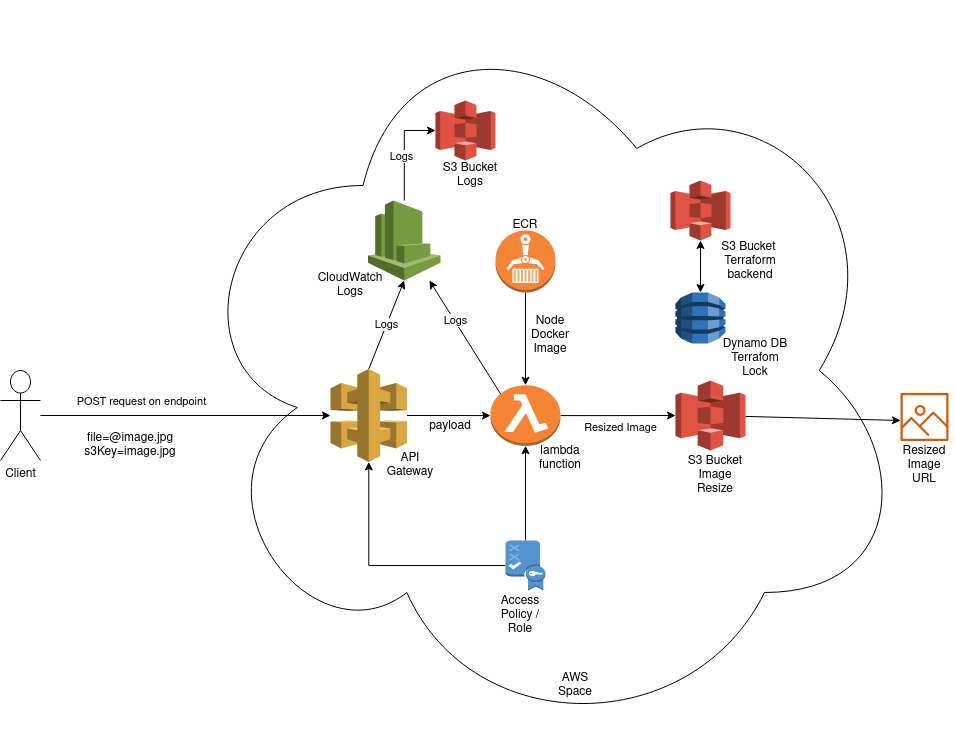

The diagram above was exported from draw.io. Its source (the exported page's mxGraphModel, read from the mxfile embedded in the PNG):
<mxGraphModel dx="1434" dy="1852" grid="1" gridSize="10" guides="1" tooltips="1" connect="1" arrows="1" fold="1" page="1" pageScale="1" pageWidth="850" pageHeight="1100" math="0" shadow="0">
  <root>
    <mxCell id="0" />
    <mxCell id="1" parent="0" />
    <mxCell id="yZA6YbE8oHhBUPzCGad2-6" value="" style="ellipse;shape=cloud;whiteSpace=wrap;html=1;" vertex="1" parent="1">
      <mxGeometry x="210" y="-160" width="730" height="740" as="geometry" />
    </mxCell>
    <mxCell id="yZA6YbE8oHhBUPzCGad2-12" value="" style="edgeStyle=orthogonalEdgeStyle;rounded=0;orthogonalLoop=1;jettySize=auto;html=1;" edge="1" parent="1" source="yZA6YbE8oHhBUPzCGad2-1" target="yZA6YbE8oHhBUPzCGad2-11">
      <mxGeometry relative="1" as="geometry" />
    </mxCell>
    <mxCell id="yZA6YbE8oHhBUPzCGad2-53" value="POST request on endpoint" style="edgeLabel;html=1;align=center;verticalAlign=middle;resizable=0;points=[];" vertex="1" connectable="0" parent="yZA6YbE8oHhBUPzCGad2-12">
      <mxGeometry x="-0.3379" relative="1" as="geometry">
        <mxPoint x="4" y="-15" as="offset" />
      </mxGeometry>
    </mxCell>
    <mxCell id="yZA6YbE8oHhBUPzCGad2-1" value="Client" style="shape=umlActor;verticalLabelPosition=bottom;verticalAlign=top;html=1;outlineConnect=0;" vertex="1" parent="1">
      <mxGeometry x="30" y="210" width="40" height="90" as="geometry" />
    </mxCell>
    <mxCell id="yZA6YbE8oHhBUPzCGad2-16" value="" style="edgeStyle=orthogonalEdgeStyle;rounded=0;orthogonalLoop=1;jettySize=auto;html=1;" edge="1" parent="1" source="yZA6YbE8oHhBUPzCGad2-11" target="yZA6YbE8oHhBUPzCGad2-15">
      <mxGeometry relative="1" as="geometry" />
    </mxCell>
    <mxCell id="yZA6YbE8oHhBUPzCGad2-11" value="" style="outlineConnect=0;dashed=0;verticalLabelPosition=bottom;verticalAlign=top;align=center;html=1;shape=mxgraph.aws3.api_gateway;fillColor=#D9A741;gradientColor=none;" vertex="1" parent="1">
      <mxGeometry x="360" y="208.5" width="76.5" height="93" as="geometry" />
    </mxCell>
    <mxCell id="yZA6YbE8oHhBUPzCGad2-13" value="API Gateway" style="text;html=1;strokeColor=none;fillColor=none;align=center;verticalAlign=middle;whiteSpace=wrap;rounded=0;" vertex="1" parent="1">
      <mxGeometry x="410" y="290" width="60" height="30" as="geometry" />
    </mxCell>
    <mxCell id="yZA6YbE8oHhBUPzCGad2-14" value="&lt;div&gt;AWS Space&lt;/div&gt;" style="text;html=1;strokeColor=none;fillColor=none;align=center;verticalAlign=middle;whiteSpace=wrap;rounded=0;" vertex="1" parent="1">
      <mxGeometry x="575" y="510" width="60" height="30" as="geometry" />
    </mxCell>
    <mxCell id="yZA6YbE8oHhBUPzCGad2-33" value="" style="edgeStyle=orthogonalEdgeStyle;rounded=0;orthogonalLoop=1;jettySize=auto;html=1;" edge="1" parent="1" source="yZA6YbE8oHhBUPzCGad2-15" target="yZA6YbE8oHhBUPzCGad2-32">
      <mxGeometry relative="1" as="geometry" />
    </mxCell>
    <mxCell id="yZA6YbE8oHhBUPzCGad2-60" value="Resized Image" style="edgeLabel;html=1;align=center;verticalAlign=middle;resizable=0;points=[];" vertex="1" connectable="0" parent="yZA6YbE8oHhBUPzCGad2-33">
      <mxGeometry x="0.2509" y="-3" relative="1" as="geometry">
        <mxPoint x="-12" y="8" as="offset" />
      </mxGeometry>
    </mxCell>
    <mxCell id="yZA6YbE8oHhBUPzCGad2-15" value="" style="outlineConnect=0;dashed=0;verticalLabelPosition=bottom;verticalAlign=top;align=center;html=1;shape=mxgraph.aws3.lambda_function;fillColor=#F58534;gradientColor=none;" vertex="1" parent="1">
      <mxGeometry x="520" y="224.75" width="70" height="60.5" as="geometry" />
    </mxCell>
    <mxCell id="yZA6YbE8oHhBUPzCGad2-17" value="payload" style="text;html=1;strokeColor=none;fillColor=none;align=center;verticalAlign=middle;whiteSpace=wrap;rounded=0;" vertex="1" parent="1">
      <mxGeometry x="450" y="250.5" width="60" height="30" as="geometry" />
    </mxCell>
    <mxCell id="yZA6YbE8oHhBUPzCGad2-18" value="lambda function" style="text;html=1;strokeColor=none;fillColor=none;align=center;verticalAlign=middle;whiteSpace=wrap;rounded=0;" vertex="1" parent="1">
      <mxGeometry x="560" y="285.25" width="60" height="24.75" as="geometry" />
    </mxCell>
    <mxCell id="yZA6YbE8oHhBUPzCGad2-21" value="" style="edgeStyle=orthogonalEdgeStyle;rounded=0;orthogonalLoop=1;jettySize=auto;html=1;" edge="1" parent="1" source="yZA6YbE8oHhBUPzCGad2-20" target="yZA6YbE8oHhBUPzCGad2-15">
      <mxGeometry relative="1" as="geometry" />
    </mxCell>
    <mxCell id="yZA6YbE8oHhBUPzCGad2-23" style="edgeStyle=orthogonalEdgeStyle;rounded=0;orthogonalLoop=1;jettySize=auto;html=1;" edge="1" parent="1" source="yZA6YbE8oHhBUPzCGad2-20" target="yZA6YbE8oHhBUPzCGad2-11">
      <mxGeometry relative="1" as="geometry" />
    </mxCell>
    <mxCell id="yZA6YbE8oHhBUPzCGad2-20" value="" style="outlineConnect=0;dashed=0;verticalLabelPosition=bottom;verticalAlign=top;align=center;html=1;shape=mxgraph.aws3.policy;fillColor=#5294CF;gradientColor=none;" vertex="1" parent="1">
      <mxGeometry x="535" y="380" width="40" height="50" as="geometry" />
    </mxCell>
    <mxCell id="yZA6YbE8oHhBUPzCGad2-22" value="Access Policy / Role" style="text;html=1;strokeColor=none;fillColor=none;align=center;verticalAlign=middle;whiteSpace=wrap;rounded=0;" vertex="1" parent="1">
      <mxGeometry x="520" y="440" width="60" height="30" as="geometry" />
    </mxCell>
    <mxCell id="yZA6YbE8oHhBUPzCGad2-26" style="edgeStyle=orthogonalEdgeStyle;rounded=0;orthogonalLoop=1;jettySize=auto;html=1;" edge="1" parent="1" source="yZA6YbE8oHhBUPzCGad2-24" target="yZA6YbE8oHhBUPzCGad2-15">
      <mxGeometry relative="1" as="geometry" />
    </mxCell>
    <mxCell id="yZA6YbE8oHhBUPzCGad2-24" value="" style="outlineConnect=0;dashed=0;verticalLabelPosition=bottom;verticalAlign=top;align=center;html=1;shape=mxgraph.aws3.ecr;fillColor=#F58534;gradientColor=none;" vertex="1" parent="1">
      <mxGeometry x="525" y="70" width="60" height="62" as="geometry" />
    </mxCell>
    <mxCell id="yZA6YbE8oHhBUPzCGad2-28" value="Node Docker Image" style="text;html=1;strokeColor=none;fillColor=none;align=center;verticalAlign=middle;whiteSpace=wrap;rounded=0;" vertex="1" parent="1">
      <mxGeometry x="550" y="160" width="60" height="30" as="geometry" />
    </mxCell>
    <mxCell id="yZA6YbE8oHhBUPzCGad2-30" value="ECR" style="text;html=1;strokeColor=none;fillColor=none;align=center;verticalAlign=middle;whiteSpace=wrap;rounded=0;" vertex="1" parent="1">
      <mxGeometry x="525" y="50" width="60" height="30" as="geometry" />
    </mxCell>
    <mxCell id="yZA6YbE8oHhBUPzCGad2-32" value="" style="outlineConnect=0;dashed=0;verticalLabelPosition=bottom;verticalAlign=top;align=center;html=1;shape=mxgraph.aws3.s3;fillColor=#E05243;gradientColor=none;" vertex="1" parent="1">
      <mxGeometry x="705" y="220" width="70" height="70" as="geometry" />
    </mxCell>
    <mxCell id="yZA6YbE8oHhBUPzCGad2-34" value="S3 Bucket Image Resize " style="text;html=1;strokeColor=none;fillColor=none;align=center;verticalAlign=middle;whiteSpace=wrap;rounded=0;" vertex="1" parent="1">
      <mxGeometry x="715" y="300" width="60" height="30" as="geometry" />
    </mxCell>
    <mxCell id="yZA6YbE8oHhBUPzCGad2-36" value="" style="endArrow=classic;html=1;rounded=0;" edge="1" parent="1" source="yZA6YbE8oHhBUPzCGad2-32">
      <mxGeometry width="50" height="50" relative="1" as="geometry">
        <mxPoint x="430" y="390" as="sourcePoint" />
        <mxPoint x="930" y="260" as="targetPoint" />
      </mxGeometry>
    </mxCell>
    <mxCell id="yZA6YbE8oHhBUPzCGad2-38" value="" style="sketch=0;outlineConnect=0;fontColor=#232F3E;gradientColor=none;fillColor=#D45B07;strokeColor=none;dashed=0;verticalLabelPosition=bottom;verticalAlign=top;align=center;html=1;fontSize=12;fontStyle=0;aspect=fixed;pointerEvents=1;shape=mxgraph.aws4.container_registry_image;" vertex="1" parent="1">
      <mxGeometry x="930" y="232.5" width="48" height="48" as="geometry" />
    </mxCell>
    <mxCell id="yZA6YbE8oHhBUPzCGad2-39" value="Resized Image URL" style="text;html=1;strokeColor=none;fillColor=none;align=center;verticalAlign=middle;whiteSpace=wrap;rounded=0;" vertex="1" parent="1">
      <mxGeometry x="924" y="290" width="60" height="30" as="geometry" />
    </mxCell>
    <mxCell id="yZA6YbE8oHhBUPzCGad2-41" value="" style="outlineConnect=0;dashed=0;verticalLabelPosition=bottom;verticalAlign=top;align=center;html=1;shape=mxgraph.aws3.s3;fillColor=#E05243;gradientColor=none;" vertex="1" parent="1">
      <mxGeometry x="700" y="20" width="60" height="60" as="geometry" />
    </mxCell>
    <mxCell id="yZA6YbE8oHhBUPzCGad2-42" value="S3 Bucket&amp;nbsp; Terraform backend " style="text;html=1;strokeColor=none;fillColor=none;align=center;verticalAlign=middle;whiteSpace=wrap;rounded=0;" vertex="1" parent="1">
      <mxGeometry x="750" y="86" width="60" height="30" as="geometry" />
    </mxCell>
    <mxCell id="yZA6YbE8oHhBUPzCGad2-43" value="" style="outlineConnect=0;dashed=0;verticalLabelPosition=bottom;verticalAlign=top;align=center;html=1;shape=mxgraph.aws3.dynamo_db;fillColor=#2E73B8;gradientColor=none;" vertex="1" parent="1">
      <mxGeometry x="705" y="132" width="50" height="51" as="geometry" />
    </mxCell>
    <mxCell id="yZA6YbE8oHhBUPzCGad2-45" value="" style="endArrow=classic;startArrow=classic;html=1;rounded=0;" edge="1" parent="1" source="yZA6YbE8oHhBUPzCGad2-43" target="yZA6YbE8oHhBUPzCGad2-41">
      <mxGeometry width="50" height="50" relative="1" as="geometry">
        <mxPoint x="600" y="330" as="sourcePoint" />
        <mxPoint x="650" y="280" as="targetPoint" />
      </mxGeometry>
    </mxCell>
    <mxCell id="yZA6YbE8oHhBUPzCGad2-46" value="Dynamo DB Terrafom Lock" style="text;html=1;strokeColor=none;fillColor=none;align=center;verticalAlign=middle;whiteSpace=wrap;rounded=0;" vertex="1" parent="1">
      <mxGeometry x="750" y="183" width="70" height="30" as="geometry" />
    </mxCell>
    <mxCell id="yZA6YbE8oHhBUPzCGad2-58" style="edgeStyle=orthogonalEdgeStyle;rounded=0;orthogonalLoop=1;jettySize=auto;html=1;entryX=0;entryY=0.5;entryDx=0;entryDy=0;entryPerimeter=0;" edge="1" parent="1" source="yZA6YbE8oHhBUPzCGad2-47" target="yZA6YbE8oHhBUPzCGad2-55">
      <mxGeometry relative="1" as="geometry" />
    </mxCell>
    <mxCell id="yZA6YbE8oHhBUPzCGad2-59" value="&lt;div&gt;Logs&lt;/div&gt;" style="edgeLabel;html=1;align=center;verticalAlign=middle;resizable=0;points=[];" vertex="1" connectable="0" parent="yZA6YbE8oHhBUPzCGad2-58">
      <mxGeometry x="-0.1183" y="3" relative="1" as="geometry">
        <mxPoint as="offset" />
      </mxGeometry>
    </mxCell>
    <mxCell id="yZA6YbE8oHhBUPzCGad2-47" value="" style="outlineConnect=0;dashed=0;verticalLabelPosition=bottom;verticalAlign=top;align=center;html=1;shape=mxgraph.aws3.cloudwatch;fillColor=#759C3E;gradientColor=none;" vertex="1" parent="1">
      <mxGeometry x="397.5" y="40" width="72.5" height="80" as="geometry" />
    </mxCell>
    <mxCell id="yZA6YbE8oHhBUPzCGad2-49" value="" style="endArrow=classic;html=1;rounded=0;exitX=0.145;exitY=0.145;exitDx=0;exitDy=0;exitPerimeter=0;" edge="1" parent="1" source="yZA6YbE8oHhBUPzCGad2-15" target="yZA6YbE8oHhBUPzCGad2-47">
      <mxGeometry width="50" height="50" relative="1" as="geometry">
        <mxPoint x="600" y="240" as="sourcePoint" />
        <mxPoint x="650" y="190" as="targetPoint" />
      </mxGeometry>
    </mxCell>
    <mxCell id="yZA6YbE8oHhBUPzCGad2-52" value="Logs" style="edgeLabel;html=1;align=center;verticalAlign=middle;resizable=0;points=[];" vertex="1" connectable="0" parent="yZA6YbE8oHhBUPzCGad2-49">
      <mxGeometry x="0.3078" y="-1" relative="1" as="geometry">
        <mxPoint y="1" as="offset" />
      </mxGeometry>
    </mxCell>
    <mxCell id="yZA6YbE8oHhBUPzCGad2-50" value="&lt;div&gt;Logs&lt;/div&gt;" style="endArrow=classic;html=1;rounded=0;exitX=0.5;exitY=0;exitDx=0;exitDy=0;exitPerimeter=0;entryX=0.5;entryY=1;entryDx=0;entryDy=0;entryPerimeter=0;" edge="1" parent="1" source="yZA6YbE8oHhBUPzCGad2-11" target="yZA6YbE8oHhBUPzCGad2-47">
      <mxGeometry width="50" height="50" relative="1" as="geometry">
        <mxPoint x="600" y="240" as="sourcePoint" />
        <mxPoint x="650" y="190" as="targetPoint" />
      </mxGeometry>
    </mxCell>
    <mxCell id="yZA6YbE8oHhBUPzCGad2-51" value="CloudWatch Logs" style="text;html=1;strokeColor=none;fillColor=none;align=center;verticalAlign=middle;whiteSpace=wrap;rounded=0;" vertex="1" parent="1">
      <mxGeometry x="350" y="110" width="60" height="30" as="geometry" />
    </mxCell>
    <mxCell id="yZA6YbE8oHhBUPzCGad2-54" value="file=@image.jpg&lt;br&gt;s3Key=image.jpg" style="text;html=1;strokeColor=none;fillColor=none;align=center;verticalAlign=middle;whiteSpace=wrap;rounded=0;" vertex="1" parent="1">
      <mxGeometry x="130" y="270" width="60" height="30" as="geometry" />
    </mxCell>
    <mxCell id="yZA6YbE8oHhBUPzCGad2-55" value="" style="outlineConnect=0;dashed=0;verticalLabelPosition=bottom;verticalAlign=top;align=center;html=1;shape=mxgraph.aws3.s3;fillColor=#E05243;gradientColor=none;" vertex="1" parent="1">
      <mxGeometry x="465" y="-60" width="60" height="60" as="geometry" />
    </mxCell>
    <mxCell id="yZA6YbE8oHhBUPzCGad2-56" value="S3 Bucket Logs" style="text;html=1;strokeColor=none;fillColor=none;align=center;verticalAlign=middle;whiteSpace=wrap;rounded=0;" vertex="1" parent="1">
      <mxGeometry x="470" width="60" height="30" as="geometry" />
    </mxCell>
  </root>
</mxGraphModel>